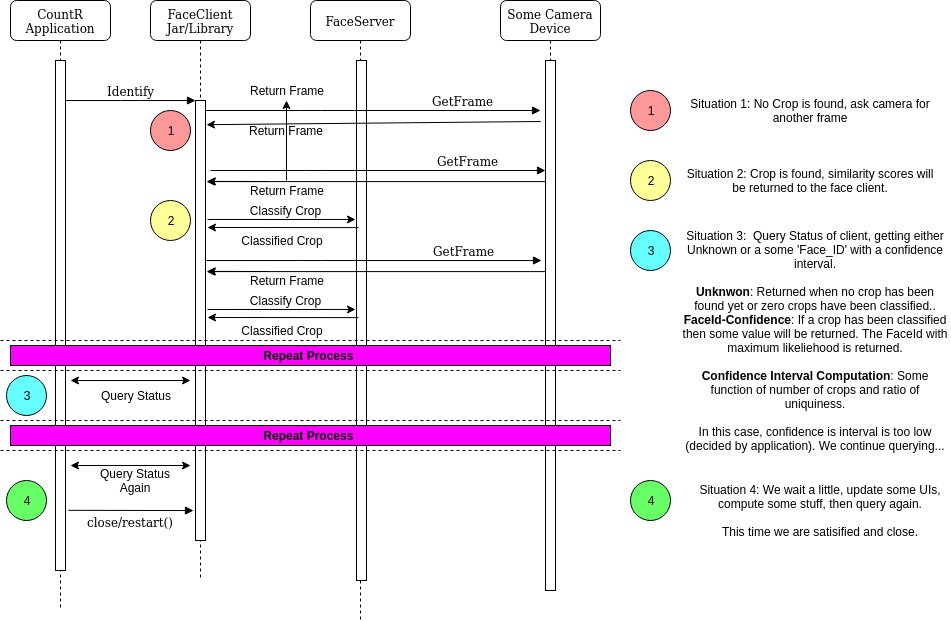

The diagram above was exported from draw.io. Its source (the exported page's mxGraphModel, read from the mxfile embedded in the PNG):
<mxGraphModel dx="1378" dy="759" grid="1" gridSize="10" guides="1" tooltips="1" connect="1" arrows="1" fold="1" page="1" pageScale="1" pageWidth="1100" pageHeight="850" background="#ffffff" math="0" shadow="0">
  <root>
    <mxCell id="0" />
    <mxCell id="1" parent="0" />
    <mxCell id="7baba1c4bc27f4b0-2" value="FaceClient Jar/Library" style="shape=umlLifeline;perimeter=lifelinePerimeter;whiteSpace=wrap;html=1;container=1;collapsible=0;recursiveResize=0;outlineConnect=0;rounded=1;shadow=0;comic=0;labelBackgroundColor=none;strokeWidth=1;fontFamily=Verdana;fontSize=12;align=center;" parent="1" vertex="1">
      <mxGeometry x="240" y="80" width="100" height="580" as="geometry" />
    </mxCell>
    <mxCell id="7baba1c4bc27f4b0-10" value="" style="html=1;points=[];perimeter=orthogonalPerimeter;rounded=0;shadow=0;comic=0;labelBackgroundColor=none;strokeWidth=1;fontFamily=Verdana;fontSize=12;align=center;" parent="7baba1c4bc27f4b0-2" vertex="1">
      <mxGeometry x="45" y="100" width="10" height="440" as="geometry" />
    </mxCell>
    <mxCell id="7baba1c4bc27f4b0-3" value="FaceServer" style="shape=umlLifeline;perimeter=lifelinePerimeter;whiteSpace=wrap;html=1;container=1;collapsible=0;recursiveResize=0;outlineConnect=0;rounded=1;shadow=0;comic=0;labelBackgroundColor=none;strokeWidth=1;fontFamily=Verdana;fontSize=12;align=center;" parent="1" vertex="1">
      <mxGeometry x="400" y="80" width="100" height="620" as="geometry" />
    </mxCell>
    <mxCell id="7baba1c4bc27f4b0-13" value="" style="html=1;points=[];perimeter=orthogonalPerimeter;rounded=0;shadow=0;comic=0;labelBackgroundColor=none;strokeWidth=1;fontFamily=Verdana;fontSize=12;align=center;rotation=0;" parent="7baba1c4bc27f4b0-3" vertex="1">
      <mxGeometry x="46" y="60" width="10" height="520" as="geometry" />
    </mxCell>
    <mxCell id="7baba1c4bc27f4b0-4" value="Some Camera Device" style="shape=umlLifeline;perimeter=lifelinePerimeter;whiteSpace=wrap;html=1;container=1;collapsible=0;recursiveResize=0;outlineConnect=0;rounded=1;shadow=0;comic=0;labelBackgroundColor=none;strokeWidth=1;fontFamily=Verdana;fontSize=12;align=center;size=40;" parent="1" vertex="1">
      <mxGeometry x="590" y="80" width="100" height="560" as="geometry" />
    </mxCell>
    <mxCell id="7baba1c4bc27f4b0-8" value="CountR Application" style="shape=umlLifeline;perimeter=lifelinePerimeter;whiteSpace=wrap;html=1;container=1;collapsible=0;recursiveResize=0;outlineConnect=0;rounded=1;shadow=0;comic=0;labelBackgroundColor=none;strokeWidth=1;fontFamily=Verdana;fontSize=12;align=center;" parent="1" vertex="1">
      <mxGeometry x="100" y="80" width="100" height="610" as="geometry" />
    </mxCell>
    <mxCell id="7baba1c4bc27f4b0-9" value="" style="html=1;points=[];perimeter=orthogonalPerimeter;rounded=0;shadow=0;comic=0;labelBackgroundColor=none;strokeWidth=1;fontFamily=Verdana;fontSize=12;align=center;" parent="7baba1c4bc27f4b0-8" vertex="1">
      <mxGeometry x="45" y="60" width="10" height="510" as="geometry" />
    </mxCell>
    <mxCell id="7baba1c4bc27f4b0-16" value="" style="html=1;points=[];perimeter=orthogonalPerimeter;rounded=0;shadow=0;comic=0;labelBackgroundColor=none;strokeWidth=1;fontFamily=Verdana;fontSize=12;align=center;" parent="1" vertex="1">
      <mxGeometry x="635" y="140" width="10" height="530" as="geometry" />
    </mxCell>
    <mxCell id="7baba1c4bc27f4b0-23" value="close/restart()" style="html=1;verticalAlign=bottom;endArrow=block;labelBackgroundColor=none;fontFamily=Verdana;fontSize=12;entryX=-0.2;entryY=0.932;entryDx=0;entryDy=0;entryPerimeter=0;exitX=1.3;exitY=0.882;exitDx=0;exitDy=0;exitPerimeter=0;" parent="1" source="7baba1c4bc27f4b0-9" target="7baba1c4bc27f4b0-10" edge="1">
      <mxGeometry x="-0.0006" y="-21" relative="1" as="geometry">
        <mxPoint x="155" y="619" as="sourcePoint" />
        <mxPoint x="280" y="440" as="targetPoint" />
        <Array as="points" />
        <mxPoint as="offset" />
      </mxGeometry>
    </mxCell>
    <mxCell id="7baba1c4bc27f4b0-11" value="Identify" style="html=1;verticalAlign=bottom;endArrow=block;entryX=0;entryY=0;labelBackgroundColor=none;fontFamily=Verdana;fontSize=12;edgeStyle=elbowEdgeStyle;elbow=vertical;" parent="1" source="7baba1c4bc27f4b0-9" target="7baba1c4bc27f4b0-10" edge="1">
      <mxGeometry relative="1" as="geometry">
        <mxPoint x="220" y="190" as="sourcePoint" />
      </mxGeometry>
    </mxCell>
    <mxCell id="7baba1c4bc27f4b0-14" value="GetFrame" style="html=1;verticalAlign=bottom;endArrow=block;labelBackgroundColor=none;fontFamily=Verdana;fontSize=12;edgeStyle=elbowEdgeStyle;elbow=vertical;" parent="1" source="7baba1c4bc27f4b0-10" edge="1">
      <mxGeometry x="0.5362" relative="1" as="geometry">
        <mxPoint x="370" y="200" as="sourcePoint" />
        <mxPoint x="630" y="190" as="targetPoint" />
        <Array as="points">
          <mxPoint x="400" y="190" />
        </Array>
        <mxPoint as="offset" />
      </mxGeometry>
    </mxCell>
    <mxCell id="B8vu9mqAw1stWgkfEUZe-1" value="" style="endArrow=classic;html=1;entryX=1.1;entryY=0.055;entryDx=0;entryDy=0;entryPerimeter=0;" edge="1" parent="1" target="7baba1c4bc27f4b0-10">
      <mxGeometry width="50" height="50" relative="1" as="geometry">
        <mxPoint x="630" y="201" as="sourcePoint" />
        <mxPoint x="301" y="197" as="targetPoint" />
      </mxGeometry>
    </mxCell>
    <mxCell id="B8vu9mqAw1stWgkfEUZe-6" value="Return Frame" style="text;html=1;strokeColor=none;fillColor=none;align=center;verticalAlign=middle;whiteSpace=wrap;rounded=0;" vertex="1" parent="1">
      <mxGeometry x="330" y="200" width="90" height="20" as="geometry" />
    </mxCell>
    <mxCell id="B8vu9mqAw1stWgkfEUZe-8" value="" style="endArrow=classic;html=1;entryX=0.2;entryY=0.227;entryDx=0;entryDy=0;entryPerimeter=0;" edge="1" parent="1">
      <mxGeometry width="50" height="50" relative="1" as="geometry">
        <mxPoint x="297" y="299" as="sourcePoint" />
        <mxPoint x="445" y="298.96000000000004" as="targetPoint" />
      </mxGeometry>
    </mxCell>
    <mxCell id="B8vu9mqAw1stWgkfEUZe-9" value="Classify Crop" style="text;html=1;strokeColor=none;fillColor=none;align=center;verticalAlign=middle;whiteSpace=wrap;rounded=0;" vertex="1" parent="1">
      <mxGeometry x="322" y="280" width="105" height="20" as="geometry" />
    </mxCell>
    <mxCell id="B8vu9mqAw1stWgkfEUZe-10" value="" style="endArrow=classic;html=1;exitX=0.5;exitY=0.244;exitDx=0;exitDy=0;exitPerimeter=0;" edge="1" parent="1">
      <mxGeometry width="50" height="50" relative="1" as="geometry">
        <mxPoint x="448" y="307.12" as="sourcePoint" />
        <mxPoint x="297" y="307" as="targetPoint" />
      </mxGeometry>
    </mxCell>
    <mxCell id="B8vu9mqAw1stWgkfEUZe-11" value="Classified Crop" style="text;html=1;strokeColor=none;fillColor=none;align=center;verticalAlign=middle;whiteSpace=wrap;rounded=0;" vertex="1" parent="1">
      <mxGeometry x="317" y="310" width="110" height="20" as="geometry" />
    </mxCell>
    <mxCell id="B8vu9mqAw1stWgkfEUZe-13" value="" style="endArrow=classic;html=1;entryX=1.1;entryY=0.055;entryDx=0;entryDy=0;entryPerimeter=0;" edge="1" parent="1">
      <mxGeometry width="50" height="50" relative="1" as="geometry">
        <mxPoint x="357" y="261" as="sourcePoint" />
        <mxPoint x="297" y="260.9" as="targetPoint" />
      </mxGeometry>
    </mxCell>
    <mxCell id="B8vu9mqAw1stWgkfEUZe-31" value="" style="edgeStyle=orthogonalEdgeStyle;rounded=0;orthogonalLoop=1;jettySize=auto;html=1;" edge="1" parent="1" source="B8vu9mqAw1stWgkfEUZe-14" target="B8vu9mqAw1stWgkfEUZe-30">
      <mxGeometry relative="1" as="geometry" />
    </mxCell>
    <mxCell id="B8vu9mqAw1stWgkfEUZe-14" value="Return Frame" style="text;html=1;strokeColor=none;fillColor=none;align=center;verticalAlign=middle;whiteSpace=wrap;rounded=0;" vertex="1" parent="1">
      <mxGeometry x="331" y="260" width="90" height="20" as="geometry" />
    </mxCell>
    <mxCell id="B8vu9mqAw1stWgkfEUZe-30" value="Return Frame" style="text;html=1;strokeColor=none;fillColor=none;align=center;verticalAlign=middle;whiteSpace=wrap;rounded=0;" vertex="1" parent="1">
      <mxGeometry x="331" y="160" width="90" height="20" as="geometry" />
    </mxCell>
    <mxCell id="B8vu9mqAw1stWgkfEUZe-15" value="" style="endArrow=classic;html=1;exitX=-0.1;exitY=0.235;exitDx=0;exitDy=0;exitPerimeter=0;" edge="1" parent="1">
      <mxGeometry width="50" height="50" relative="1" as="geometry">
        <mxPoint x="635" y="261.1" as="sourcePoint" />
        <mxPoint x="296" y="261.1" as="targetPoint" />
      </mxGeometry>
    </mxCell>
    <mxCell id="B8vu9mqAw1stWgkfEUZe-16" value="1" style="ellipse;whiteSpace=wrap;html=1;fillColor=#FF9999;" vertex="1" parent="1">
      <mxGeometry x="240" y="190" width="40" height="40" as="geometry" />
    </mxCell>
    <mxCell id="B8vu9mqAw1stWgkfEUZe-17" value="1" style="ellipse;whiteSpace=wrap;html=1;fillColor=#FF9999;" vertex="1" parent="1">
      <mxGeometry x="720" y="170" width="40" height="40" as="geometry" />
    </mxCell>
    <mxCell id="B8vu9mqAw1stWgkfEUZe-18" value="Situation 1: No Crop is found, ask camera for another frame" style="text;html=1;strokeColor=none;fillColor=none;align=center;verticalAlign=middle;whiteSpace=wrap;rounded=0;" vertex="1" parent="1">
      <mxGeometry x="770" y="170" width="260" height="40" as="geometry" />
    </mxCell>
    <mxCell id="B8vu9mqAw1stWgkfEUZe-19" value="2" style="ellipse;whiteSpace=wrap;html=1;fillColor=#FFFF99;" vertex="1" parent="1">
      <mxGeometry x="720" y="240" width="40" height="40" as="geometry" />
    </mxCell>
    <mxCell id="B8vu9mqAw1stWgkfEUZe-20" value="Situation 2: Crop is found, similarity scores will be returned to the face client." style="text;html=1;strokeColor=none;fillColor=none;align=center;verticalAlign=middle;whiteSpace=wrap;rounded=0;" vertex="1" parent="1">
      <mxGeometry x="770" y="240" width="260" height="40" as="geometry" />
    </mxCell>
    <mxCell id="B8vu9mqAw1stWgkfEUZe-21" value="2" style="ellipse;whiteSpace=wrap;html=1;fillColor=#FFFF99;" vertex="1" parent="1">
      <mxGeometry x="240" y="280" width="40" height="40" as="geometry" />
    </mxCell>
    <mxCell id="B8vu9mqAw1stWgkfEUZe-22" value="" style="endArrow=classic;html=1;entryX=0.2;entryY=0.227;entryDx=0;entryDy=0;entryPerimeter=0;" edge="1" parent="1">
      <mxGeometry width="50" height="50" relative="1" as="geometry">
        <mxPoint x="297" y="389" as="sourcePoint" />
        <mxPoint x="445" y="388.96000000000004" as="targetPoint" />
      </mxGeometry>
    </mxCell>
    <mxCell id="B8vu9mqAw1stWgkfEUZe-23" value="Classify Crop" style="text;html=1;strokeColor=none;fillColor=none;align=center;verticalAlign=middle;whiteSpace=wrap;rounded=0;" vertex="1" parent="1">
      <mxGeometry x="322" y="370" width="105" height="20" as="geometry" />
    </mxCell>
    <mxCell id="B8vu9mqAw1stWgkfEUZe-24" value="" style="endArrow=classic;html=1;exitX=0.5;exitY=0.244;exitDx=0;exitDy=0;exitPerimeter=0;" edge="1" parent="1">
      <mxGeometry width="50" height="50" relative="1" as="geometry">
        <mxPoint x="448" y="397.1199999999999" as="sourcePoint" />
        <mxPoint x="297" y="397" as="targetPoint" />
      </mxGeometry>
    </mxCell>
    <mxCell id="B8vu9mqAw1stWgkfEUZe-25" value="Classified Crop" style="text;html=1;strokeColor=none;fillColor=none;align=center;verticalAlign=middle;whiteSpace=wrap;rounded=0;" vertex="1" parent="1">
      <mxGeometry x="317" y="400" width="110" height="20" as="geometry" />
    </mxCell>
    <mxCell id="B8vu9mqAw1stWgkfEUZe-26" value="GetFrame" style="html=1;verticalAlign=bottom;endArrow=block;labelBackgroundColor=none;fontFamily=Verdana;fontSize=12;edgeStyle=elbowEdgeStyle;elbow=vertical;" edge="1" parent="1">
      <mxGeometry x="0.5362" relative="1" as="geometry">
        <mxPoint x="296" y="340" as="sourcePoint" />
        <mxPoint x="631" y="340" as="targetPoint" />
        <Array as="points">
          <mxPoint x="401" y="340" />
        </Array>
        <mxPoint as="offset" />
      </mxGeometry>
    </mxCell>
    <mxCell id="B8vu9mqAw1stWgkfEUZe-27" value="" style="endArrow=classic;html=1;entryX=1.1;entryY=0.055;entryDx=0;entryDy=0;entryPerimeter=0;" edge="1" parent="1">
      <mxGeometry width="50" height="50" relative="1" as="geometry">
        <mxPoint x="357" y="351" as="sourcePoint" />
        <mxPoint x="297" y="350.9" as="targetPoint" />
      </mxGeometry>
    </mxCell>
    <mxCell id="B8vu9mqAw1stWgkfEUZe-28" value="Return Frame" style="text;html=1;strokeColor=none;fillColor=none;align=center;verticalAlign=middle;whiteSpace=wrap;rounded=0;" vertex="1" parent="1">
      <mxGeometry x="331" y="350" width="90" height="20" as="geometry" />
    </mxCell>
    <mxCell id="B8vu9mqAw1stWgkfEUZe-29" value="" style="endArrow=classic;html=1;exitX=-0.1;exitY=0.235;exitDx=0;exitDy=0;exitPerimeter=0;" edge="1" parent="1">
      <mxGeometry width="50" height="50" relative="1" as="geometry">
        <mxPoint x="635" y="351.1" as="sourcePoint" />
        <mxPoint x="296" y="351.1" as="targetPoint" />
      </mxGeometry>
    </mxCell>
    <mxCell id="B8vu9mqAw1stWgkfEUZe-33" value="GetFrame" style="html=1;verticalAlign=bottom;endArrow=block;labelBackgroundColor=none;fontFamily=Verdana;fontSize=12;edgeStyle=elbowEdgeStyle;elbow=vertical;" edge="1" parent="1">
      <mxGeometry x="0.5362" relative="1" as="geometry">
        <mxPoint x="300" y="250" as="sourcePoint" />
        <mxPoint x="635" y="250" as="targetPoint" />
        <Array as="points">
          <mxPoint x="405" y="250" />
        </Array>
        <mxPoint as="offset" />
      </mxGeometry>
    </mxCell>
    <mxCell id="B8vu9mqAw1stWgkfEUZe-35" value="" style="endArrow=none;dashed=1;html=1;" edge="1" parent="1">
      <mxGeometry width="50" height="50" relative="1" as="geometry">
        <mxPoint x="90" y="420" as="sourcePoint" />
        <mxPoint x="710" y="420" as="targetPoint" />
      </mxGeometry>
    </mxCell>
    <mxCell id="B8vu9mqAw1stWgkfEUZe-36" value="" style="endArrow=none;dashed=1;html=1;" edge="1" parent="1">
      <mxGeometry width="50" height="50" relative="1" as="geometry">
        <mxPoint x="90" y="450" as="sourcePoint" />
        <mxPoint x="710" y="450" as="targetPoint" />
      </mxGeometry>
    </mxCell>
    <mxCell id="B8vu9mqAw1stWgkfEUZe-38" value="&lt;b&gt;Repeat Process&amp;nbsp;&lt;/b&gt;" style="text;html=1;strokeColor=#000000;fillColor=#FF00FF;align=center;verticalAlign=middle;whiteSpace=wrap;rounded=0;" vertex="1" parent="1">
      <mxGeometry x="100" y="425" width="600" height="20" as="geometry" />
    </mxCell>
    <mxCell id="B8vu9mqAw1stWgkfEUZe-39" value="" style="endArrow=classic;startArrow=classic;html=1;" edge="1" parent="1">
      <mxGeometry width="50" height="50" relative="1" as="geometry">
        <mxPoint x="160" y="460" as="sourcePoint" />
        <mxPoint x="280" y="460" as="targetPoint" />
      </mxGeometry>
    </mxCell>
    <mxCell id="B8vu9mqAw1stWgkfEUZe-40" value="" style="endArrow=none;dashed=1;html=1;" edge="1" parent="1">
      <mxGeometry width="50" height="50" relative="1" as="geometry">
        <mxPoint x="90" y="500" as="sourcePoint" />
        <mxPoint x="710" y="500" as="targetPoint" />
      </mxGeometry>
    </mxCell>
    <mxCell id="B8vu9mqAw1stWgkfEUZe-41" value="" style="endArrow=none;dashed=1;html=1;" edge="1" parent="1">
      <mxGeometry width="50" height="50" relative="1" as="geometry">
        <mxPoint x="90" y="530" as="sourcePoint" />
        <mxPoint x="710" y="530" as="targetPoint" />
      </mxGeometry>
    </mxCell>
    <mxCell id="B8vu9mqAw1stWgkfEUZe-42" value="&lt;b&gt;Repeat Process&amp;nbsp;&lt;/b&gt;" style="text;html=1;strokeColor=#000000;fillColor=#FF00FF;align=center;verticalAlign=middle;whiteSpace=wrap;rounded=0;" vertex="1" parent="1">
      <mxGeometry x="100" y="505" width="600" height="20" as="geometry" />
    </mxCell>
    <mxCell id="B8vu9mqAw1stWgkfEUZe-44" value="Query Status" style="text;html=1;strokeColor=none;fillColor=none;align=center;verticalAlign=middle;whiteSpace=wrap;rounded=0;" vertex="1" parent="1">
      <mxGeometry x="180" y="455" width="90" height="40" as="geometry" />
    </mxCell>
    <mxCell id="B8vu9mqAw1stWgkfEUZe-47" value="" style="endArrow=classic;startArrow=classic;html=1;" edge="1" parent="1">
      <mxGeometry width="50" height="50" relative="1" as="geometry">
        <mxPoint x="160" y="545" as="sourcePoint" />
        <mxPoint x="280" y="545" as="targetPoint" />
      </mxGeometry>
    </mxCell>
    <mxCell id="B8vu9mqAw1stWgkfEUZe-48" value="Query Status Again" style="text;html=1;strokeColor=none;fillColor=none;align=center;verticalAlign=middle;whiteSpace=wrap;rounded=0;" vertex="1" parent="1">
      <mxGeometry x="180" y="540" width="90" height="40" as="geometry" />
    </mxCell>
    <mxCell id="B8vu9mqAw1stWgkfEUZe-49" value="3" style="ellipse;whiteSpace=wrap;html=1;fillColor=#66FFFF;" vertex="1" parent="1">
      <mxGeometry x="720" y="310" width="40" height="40" as="geometry" />
    </mxCell>
    <mxCell id="B8vu9mqAw1stWgkfEUZe-50" value="Situation 3:&amp;nbsp; Query Status of client, getting either Unknown or a some 'Face_ID' with a confidence interval.&lt;br&gt;&lt;br&gt;&lt;b&gt;Unknwon&lt;/b&gt;: Returned when no crop has been found yet or zero crops have been classified..&lt;br&gt;&lt;b&gt;FaceId-Confidence&lt;/b&gt;: If a crop has been classified then some value will be returned. The FaceId with maximum likeliehood is returned.&lt;br&gt;&lt;br&gt;&lt;b&gt;Confidence Interval Computation&lt;/b&gt;: Some function of number of crops and ratio of uniquiness.&lt;br&gt;&lt;br&gt;In this case, confidence is interval is too low (decided by application). We continue querying..." style="text;html=1;strokeColor=none;fillColor=none;align=center;verticalAlign=middle;whiteSpace=wrap;rounded=0;" vertex="1" parent="1">
      <mxGeometry x="770" y="310" width="270" height="220" as="geometry" />
    </mxCell>
    <mxCell id="B8vu9mqAw1stWgkfEUZe-51" value="3" style="ellipse;whiteSpace=wrap;html=1;fillColor=#66FFFF;" vertex="1" parent="1">
      <mxGeometry x="96" y="455" width="40" height="40" as="geometry" />
    </mxCell>
    <mxCell id="B8vu9mqAw1stWgkfEUZe-52" value="4" style="ellipse;whiteSpace=wrap;html=1;fillColor=#66FF66;" vertex="1" parent="1">
      <mxGeometry x="720" y="560" width="40" height="40" as="geometry" />
    </mxCell>
    <mxCell id="B8vu9mqAw1stWgkfEUZe-53" value="Situation 4: We wait a little, update some UIs, compute some stuff, then query again.&lt;br&gt;&lt;br&gt;This time we are satisified and close." style="text;html=1;strokeColor=none;fillColor=none;align=center;verticalAlign=middle;whiteSpace=wrap;rounded=0;" vertex="1" parent="1">
      <mxGeometry x="780" y="560" width="260" height="60" as="geometry" />
    </mxCell>
    <mxCell id="B8vu9mqAw1stWgkfEUZe-54" value="4" style="ellipse;whiteSpace=wrap;html=1;fillColor=#66FF66;" vertex="1" parent="1">
      <mxGeometry x="96" y="560" width="40" height="40" as="geometry" />
    </mxCell>
  </root>
</mxGraphModel>